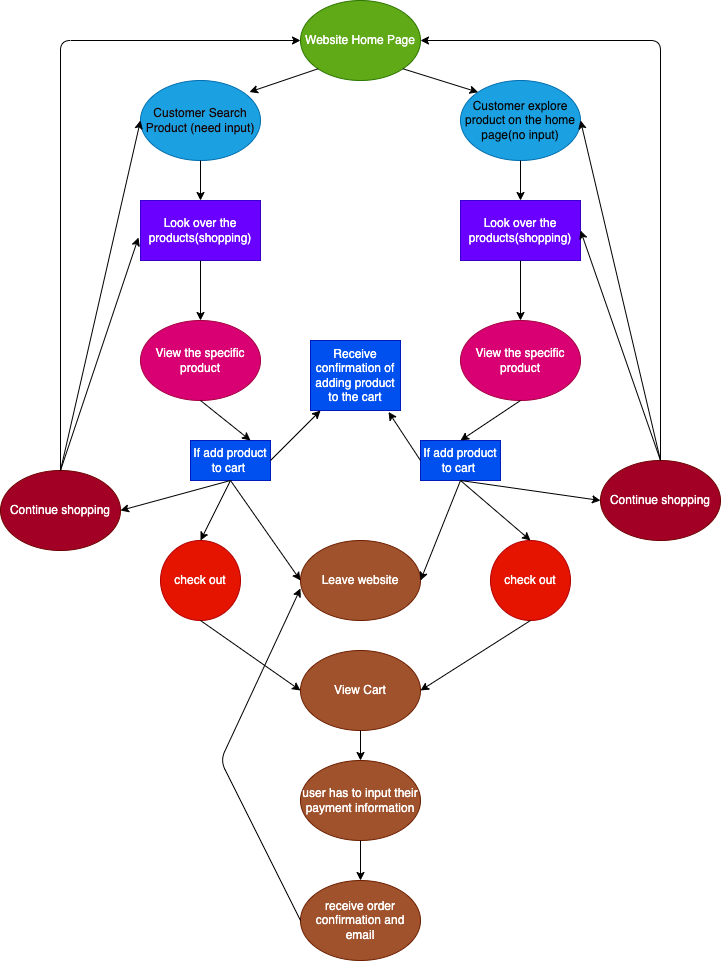

The diagram above was exported from draw.io. Its source (the exported page's mxGraphModel, read from the mxfile embedded in the PNG):
<mxGraphModel dx="650" dy="682" grid="1" gridSize="10" guides="1" tooltips="1" connect="1" arrows="1" fold="1" page="1" pageScale="1" pageWidth="850" pageHeight="1100" math="0" shadow="0">
  <root>
    <mxCell id="0" />
    <mxCell id="1" parent="0" />
    <mxCell id="2" value="Website Home Page&lt;br&gt;" style="ellipse;whiteSpace=wrap;html=1;fillColor=#60a917;fontColor=#ffffff;strokeColor=#2D7600;" parent="1" vertex="1">
      <mxGeometry x="320" y="40" width="120" height="80" as="geometry" />
    </mxCell>
    <mxCell id="4" value="Customer explore product on the home page(no input)" style="ellipse;whiteSpace=wrap;html=1;labelBackgroundColor=none;fillColor=#1ba1e2;fontColor=#050505;strokeColor=#006EAF;" parent="1" vertex="1">
      <mxGeometry x="480" y="120" width="120" height="80" as="geometry" />
    </mxCell>
    <mxCell id="5" value="Customer Search Product (need input)" style="ellipse;whiteSpace=wrap;html=1;labelBackgroundColor=none;fontColor=#190101;fillColor=#1ba1e2;strokeColor=#006EAF;" parent="1" vertex="1">
      <mxGeometry x="160" y="120" width="120" height="80" as="geometry" />
    </mxCell>
    <mxCell id="7" value="" style="endArrow=classic;html=1;fontColor=#050505;exitX=0;exitY=1;exitDx=0;exitDy=0;entryX=0.908;entryY=0.144;entryDx=0;entryDy=0;entryPerimeter=0;" parent="1" source="2" target="5" edge="1">
      <mxGeometry width="50" height="50" relative="1" as="geometry">
        <mxPoint x="490" y="300" as="sourcePoint" />
        <mxPoint x="440" y="350" as="targetPoint" />
      </mxGeometry>
    </mxCell>
    <mxCell id="8" value="" style="endArrow=classic;html=1;fontColor=#050505;exitX=1;exitY=1;exitDx=0;exitDy=0;entryX=0;entryY=0;entryDx=0;entryDy=0;" parent="1" source="2" target="4" edge="1">
      <mxGeometry width="50" height="50" relative="1" as="geometry">
        <mxPoint x="460" y="110" as="sourcePoint" />
        <mxPoint x="391.386406871193" y="133.23572875253808" as="targetPoint" />
      </mxGeometry>
    </mxCell>
    <mxCell id="9" value="Look over the products(shopping)" style="rounded=0;whiteSpace=wrap;html=1;labelBackgroundColor=none;fontColor=#ffffff;fillColor=#6a00ff;strokeColor=#3700CC;" parent="1" vertex="1">
      <mxGeometry x="160" y="240" width="120" height="60" as="geometry" />
    </mxCell>
    <mxCell id="10" value="Look over the products(shopping)" style="rounded=0;whiteSpace=wrap;html=1;labelBackgroundColor=none;fontColor=#ffffff;fillColor=#6a00ff;strokeColor=#3700CC;" parent="1" vertex="1">
      <mxGeometry x="480" y="240" width="120" height="60" as="geometry" />
    </mxCell>
    <mxCell id="11" value="" style="endArrow=classic;html=1;fontColor=#050505;exitX=0.5;exitY=1;exitDx=0;exitDy=0;entryX=0.5;entryY=0;entryDx=0;entryDy=0;" parent="1" source="5" target="9" edge="1">
      <mxGeometry width="50" height="50" relative="1" as="geometry">
        <mxPoint x="270" y="210" as="sourcePoint" />
        <mxPoint x="201.386406871193" y="233.23572875253808" as="targetPoint" />
      </mxGeometry>
    </mxCell>
    <mxCell id="12" value="" style="endArrow=classic;html=1;fontColor=#050505;entryX=0.5;entryY=0;entryDx=0;entryDy=0;exitX=0.5;exitY=1;exitDx=0;exitDy=0;" parent="1" source="4" target="10" edge="1">
      <mxGeometry width="50" height="50" relative="1" as="geometry">
        <mxPoint x="540" y="210" as="sourcePoint" />
        <mxPoint x="230" y="250" as="targetPoint" />
        <Array as="points" />
      </mxGeometry>
    </mxCell>
    <mxCell id="13" value="If add product to cart&amp;nbsp;" style="rounded=0;whiteSpace=wrap;html=1;labelBackgroundColor=none;fontColor=#ffffff;fillColor=#0050ef;strokeColor=#001DBC;" parent="1" vertex="1">
      <mxGeometry x="210" y="480" width="80" height="40" as="geometry" />
    </mxCell>
    <mxCell id="25" value="View the specific product" style="ellipse;whiteSpace=wrap;html=1;labelBackgroundColor=none;fontColor=#ffffff;fillColor=#d80073;strokeColor=#A50040;" parent="1" vertex="1">
      <mxGeometry x="160" y="360" width="120" height="80" as="geometry" />
    </mxCell>
    <mxCell id="26" value="View the specific product" style="ellipse;whiteSpace=wrap;html=1;labelBackgroundColor=none;fontColor=#ffffff;fillColor=#d80073;strokeColor=#A50040;" parent="1" vertex="1">
      <mxGeometry x="480" y="360" width="120" height="80" as="geometry" />
    </mxCell>
    <mxCell id="27" value="If add product to cart&amp;nbsp;" style="rounded=0;whiteSpace=wrap;html=1;labelBackgroundColor=none;fontColor=#ffffff;fillColor=#0050ef;strokeColor=#001DBC;" parent="1" vertex="1">
      <mxGeometry x="440" y="480" width="80" height="40" as="geometry" />
    </mxCell>
    <mxCell id="29" value="Receive confirmation of adding product to the cart&lt;br&gt;" style="rounded=0;whiteSpace=wrap;html=1;labelBackgroundColor=none;fontColor=#ffffff;fillColor=#0050ef;strokeColor=#001DBC;" parent="1" vertex="1">
      <mxGeometry x="330" y="380" width="90" height="70" as="geometry" />
    </mxCell>
    <mxCell id="31" value="" style="endArrow=classic;html=1;fontColor=#FCFAF0;entryX=0.5;entryY=0;entryDx=0;entryDy=0;exitX=0.5;exitY=1;exitDx=0;exitDy=0;" parent="1" source="26" target="27" edge="1">
      <mxGeometry width="50" height="50" relative="1" as="geometry">
        <mxPoint x="490" y="380" as="sourcePoint" />
        <mxPoint x="440" y="430" as="targetPoint" />
      </mxGeometry>
    </mxCell>
    <mxCell id="32" value="" style="endArrow=classic;html=1;fontColor=#FCFAF0;entryX=0.75;entryY=0;entryDx=0;entryDy=0;exitX=0.5;exitY=1;exitDx=0;exitDy=0;" parent="1" source="25" target="13" edge="1">
      <mxGeometry width="50" height="50" relative="1" as="geometry">
        <mxPoint x="300" y="440" as="sourcePoint" />
        <mxPoint x="240" y="480" as="targetPoint" />
      </mxGeometry>
    </mxCell>
    <mxCell id="35" value="" style="endArrow=classic;html=1;fontColor=#FCFAF0;" parent="1" edge="1">
      <mxGeometry width="50" height="50" relative="1" as="geometry">
        <mxPoint x="290" y="500" as="sourcePoint" />
        <mxPoint x="340" y="450" as="targetPoint" />
      </mxGeometry>
    </mxCell>
    <mxCell id="36" value="" style="endArrow=classic;html=1;fontColor=#FCFAF0;entryX=0.867;entryY=1.021;entryDx=0;entryDy=0;entryPerimeter=0;exitX=0;exitY=0.5;exitDx=0;exitDy=0;" parent="1" source="27" target="29" edge="1">
      <mxGeometry width="50" height="50" relative="1" as="geometry">
        <mxPoint x="430" y="500" as="sourcePoint" />
        <mxPoint x="350" y="460" as="targetPoint" />
        <Array as="points" />
      </mxGeometry>
    </mxCell>
    <mxCell id="38" value="" style="endArrow=classic;html=1;fontColor=#FCFAF0;entryX=0.5;entryY=0;entryDx=0;entryDy=0;exitX=0.5;exitY=1;exitDx=0;exitDy=0;" parent="1" source="9" target="25" edge="1">
      <mxGeometry width="50" height="50" relative="1" as="geometry">
        <mxPoint x="190" y="360" as="sourcePoint" />
        <mxPoint x="240" y="310" as="targetPoint" />
      </mxGeometry>
    </mxCell>
    <mxCell id="39" value="" style="endArrow=classic;html=1;fontColor=#FCFAF0;entryX=0.5;entryY=0;entryDx=0;entryDy=0;exitX=0.5;exitY=1;exitDx=0;exitDy=0;" parent="1" source="10" target="26" edge="1">
      <mxGeometry width="50" height="50" relative="1" as="geometry">
        <mxPoint x="510" y="360" as="sourcePoint" />
        <mxPoint x="560" y="310" as="targetPoint" />
      </mxGeometry>
    </mxCell>
    <mxCell id="41" value="Continue shopping" style="ellipse;whiteSpace=wrap;html=1;labelBackgroundColor=none;fontColor=#ffffff;fillColor=#a20025;strokeColor=#6F0000;" parent="1" vertex="1">
      <mxGeometry x="20" y="510" width="120" height="80" as="geometry" />
    </mxCell>
    <mxCell id="42" value="Continue shopping" style="ellipse;whiteSpace=wrap;html=1;labelBackgroundColor=none;fontColor=#ffffff;fillColor=#a20025;strokeColor=#6F0000;" parent="1" vertex="1">
      <mxGeometry x="620" y="500" width="120" height="80" as="geometry" />
    </mxCell>
    <mxCell id="43" value="check out&lt;br&gt;" style="ellipse;whiteSpace=wrap;html=1;aspect=fixed;labelBackgroundColor=none;fontColor=#ffffff;fillColor=#e51400;strokeColor=#B20000;" parent="1" vertex="1">
      <mxGeometry x="180" y="580" width="80" height="80" as="geometry" />
    </mxCell>
    <mxCell id="44" value="check out&lt;br&gt;" style="ellipse;whiteSpace=wrap;html=1;aspect=fixed;labelBackgroundColor=none;fontColor=#ffffff;fillColor=#e51400;strokeColor=#B20000;" parent="1" vertex="1">
      <mxGeometry x="510" y="580" width="80" height="80" as="geometry" />
    </mxCell>
    <mxCell id="47" value="Leave website" style="ellipse;whiteSpace=wrap;html=1;labelBackgroundColor=none;fontColor=#ffffff;fillColor=#a0522d;strokeColor=#6D1F00;" parent="1" vertex="1">
      <mxGeometry x="320" y="580" width="120" height="80" as="geometry" />
    </mxCell>
    <mxCell id="49" value="View Cart" style="ellipse;whiteSpace=wrap;html=1;labelBackgroundColor=none;fontColor=#ffffff;fillColor=#a0522d;strokeColor=#6D1F00;" parent="1" vertex="1">
      <mxGeometry x="320" y="690" width="120" height="80" as="geometry" />
    </mxCell>
    <mxCell id="50" value="user has to input their payment information" style="ellipse;whiteSpace=wrap;html=1;labelBackgroundColor=none;fontColor=#ffffff;fillColor=#a0522d;strokeColor=#6D1F00;" parent="1" vertex="1">
      <mxGeometry x="320" y="800" width="120" height="80" as="geometry" />
    </mxCell>
    <mxCell id="51" value="receive order confirmation and email" style="ellipse;whiteSpace=wrap;html=1;labelBackgroundColor=none;fontColor=#ffffff;fillColor=#a0522d;strokeColor=#6D1F00;" parent="1" vertex="1">
      <mxGeometry x="320" y="920" width="120" height="80" as="geometry" />
    </mxCell>
    <mxCell id="52" value="" style="endArrow=classic;html=1;fontColor=#FCFAF0;entryX=0.5;entryY=0;entryDx=0;entryDy=0;exitX=0.5;exitY=1;exitDx=0;exitDy=0;" parent="1" source="13" target="43" edge="1">
      <mxGeometry width="50" height="50" relative="1" as="geometry">
        <mxPoint x="210" y="580" as="sourcePoint" />
        <mxPoint x="260" y="530" as="targetPoint" />
      </mxGeometry>
    </mxCell>
    <mxCell id="53" value="" style="endArrow=classic;html=1;fontColor=#FCFAF0;entryX=0;entryY=0.5;entryDx=0;entryDy=0;exitX=0.5;exitY=1;exitDx=0;exitDy=0;" parent="1" source="13" target="47" edge="1">
      <mxGeometry width="50" height="50" relative="1" as="geometry">
        <mxPoint x="260" y="620" as="sourcePoint" />
        <mxPoint x="310" y="570" as="targetPoint" />
      </mxGeometry>
    </mxCell>
    <mxCell id="54" value="" style="endArrow=classic;html=1;fontColor=#FCFAF0;entryX=1;entryY=0.5;entryDx=0;entryDy=0;exitX=0.5;exitY=1;exitDx=0;exitDy=0;" parent="1" source="27" target="47" edge="1">
      <mxGeometry width="50" height="50" relative="1" as="geometry">
        <mxPoint x="450" y="590" as="sourcePoint" />
        <mxPoint x="500" y="540" as="targetPoint" />
      </mxGeometry>
    </mxCell>
    <mxCell id="55" value="" style="endArrow=classic;html=1;fontColor=#FCFAF0;entryX=1;entryY=0.5;entryDx=0;entryDy=0;exitX=0.5;exitY=1;exitDx=0;exitDy=0;" parent="1" source="13" target="41" edge="1">
      <mxGeometry width="50" height="50" relative="1" as="geometry">
        <mxPoint x="210" y="500" as="sourcePoint" />
        <mxPoint x="190" y="500" as="targetPoint" />
      </mxGeometry>
    </mxCell>
    <mxCell id="56" value="" style="endArrow=classic;html=1;fontColor=#FCFAF0;entryX=0.5;entryY=0;entryDx=0;entryDy=0;exitX=0.5;exitY=1;exitDx=0;exitDy=0;" parent="1" source="27" target="44" edge="1">
      <mxGeometry width="50" height="50" relative="1" as="geometry">
        <mxPoint x="500" y="560" as="sourcePoint" />
        <mxPoint x="550" y="510" as="targetPoint" />
      </mxGeometry>
    </mxCell>
    <mxCell id="57" value="" style="endArrow=classic;html=1;fontColor=#FCFAF0;entryX=0;entryY=0.5;entryDx=0;entryDy=0;" parent="1" target="42" edge="1">
      <mxGeometry width="50" height="50" relative="1" as="geometry">
        <mxPoint x="480" y="520" as="sourcePoint" />
        <mxPoint x="570" y="500" as="targetPoint" />
      </mxGeometry>
    </mxCell>
    <mxCell id="58" value="" style="endArrow=classic;html=1;fontColor=#FCFAF0;exitX=0.5;exitY=1;exitDx=0;exitDy=0;entryX=0;entryY=0.5;entryDx=0;entryDy=0;" parent="1" source="43" target="49" edge="1">
      <mxGeometry width="50" height="50" relative="1" as="geometry">
        <mxPoint x="260" y="690" as="sourcePoint" />
        <mxPoint x="310" y="640" as="targetPoint" />
      </mxGeometry>
    </mxCell>
    <mxCell id="59" value="" style="endArrow=classic;html=1;fontColor=#FCFAF0;exitX=0.5;exitY=1;exitDx=0;exitDy=0;entryX=1;entryY=0.5;entryDx=0;entryDy=0;" parent="1" source="44" target="49" edge="1">
      <mxGeometry width="50" height="50" relative="1" as="geometry">
        <mxPoint x="500" y="760" as="sourcePoint" />
        <mxPoint x="550" y="710" as="targetPoint" />
      </mxGeometry>
    </mxCell>
    <mxCell id="60" value="" style="endArrow=classic;html=1;fontColor=#FCFAF0;exitX=0.5;exitY=1;exitDx=0;exitDy=0;entryX=0.5;entryY=0;entryDx=0;entryDy=0;" parent="1" source="49" target="50" edge="1">
      <mxGeometry width="50" height="50" relative="1" as="geometry">
        <mxPoint x="410" y="800" as="sourcePoint" />
        <mxPoint x="370" y="800" as="targetPoint" />
      </mxGeometry>
    </mxCell>
    <mxCell id="61" value="" style="endArrow=classic;html=1;fontColor=#FCFAF0;exitX=0.5;exitY=1;exitDx=0;exitDy=0;entryX=0.5;entryY=0;entryDx=0;entryDy=0;" parent="1" source="50" target="51" edge="1">
      <mxGeometry width="50" height="50" relative="1" as="geometry">
        <mxPoint x="400" y="890" as="sourcePoint" />
        <mxPoint x="450" y="840" as="targetPoint" />
      </mxGeometry>
    </mxCell>
    <mxCell id="62" value="" style="endArrow=classic;html=1;fontColor=#FCFAF0;exitX=0;exitY=0.5;exitDx=0;exitDy=0;entryX=0;entryY=0.6;entryDx=0;entryDy=0;entryPerimeter=0;" parent="1" source="51" target="47" edge="1">
      <mxGeometry width="50" height="50" relative="1" as="geometry">
        <mxPoint x="200" y="820" as="sourcePoint" />
        <mxPoint x="250" y="770" as="targetPoint" />
        <Array as="points">
          <mxPoint x="240" y="800" />
        </Array>
      </mxGeometry>
    </mxCell>
    <mxCell id="63" value="" style="endArrow=classic;html=1;fontColor=#FCFAF0;entryX=0;entryY=0.5;entryDx=0;entryDy=0;" parent="1" target="2" edge="1">
      <mxGeometry width="50" height="50" relative="1" as="geometry">
        <mxPoint x="80" y="510" as="sourcePoint" />
        <mxPoint x="160" y="30" as="targetPoint" />
        <Array as="points">
          <mxPoint x="80" y="80" />
        </Array>
      </mxGeometry>
    </mxCell>
    <mxCell id="64" value="" style="endArrow=classic;html=1;fontColor=#FCFAF0;entryX=0;entryY=0.5;entryDx=0;entryDy=0;" parent="1" target="5" edge="1">
      <mxGeometry width="50" height="50" relative="1" as="geometry">
        <mxPoint x="80" y="510" as="sourcePoint" />
        <mxPoint x="130" y="460" as="targetPoint" />
      </mxGeometry>
    </mxCell>
    <mxCell id="65" value="" style="endArrow=classic;html=1;fontColor=#FCFAF0;entryX=-0.017;entryY=0.617;entryDx=0;entryDy=0;entryPerimeter=0;" parent="1" target="9" edge="1">
      <mxGeometry width="50" height="50" relative="1" as="geometry">
        <mxPoint x="80" y="510" as="sourcePoint" />
        <mxPoint x="130" y="460" as="targetPoint" />
      </mxGeometry>
    </mxCell>
    <mxCell id="66" value="" style="endArrow=classic;html=1;fontColor=#FCFAF0;entryX=1;entryY=0.5;entryDx=0;entryDy=0;" parent="1" target="2" edge="1">
      <mxGeometry width="50" height="50" relative="1" as="geometry">
        <mxPoint x="680" y="500" as="sourcePoint" />
        <mxPoint x="450" y="80" as="targetPoint" />
        <Array as="points">
          <mxPoint x="680" y="80" />
        </Array>
      </mxGeometry>
    </mxCell>
    <mxCell id="67" value="" style="endArrow=classic;html=1;fontColor=#FCFAF0;entryX=1;entryY=0.5;entryDx=0;entryDy=0;" parent="1" target="4" edge="1">
      <mxGeometry width="50" height="50" relative="1" as="geometry">
        <mxPoint x="680" y="500" as="sourcePoint" />
        <mxPoint x="640" y="310" as="targetPoint" />
      </mxGeometry>
    </mxCell>
    <mxCell id="68" value="" style="endArrow=classic;html=1;fontColor=#FCFAF0;entryX=1;entryY=0.5;entryDx=0;entryDy=0;" parent="1" target="10" edge="1">
      <mxGeometry width="50" height="50" relative="1" as="geometry">
        <mxPoint x="680" y="500" as="sourcePoint" />
        <mxPoint x="640" y="410" as="targetPoint" />
      </mxGeometry>
    </mxCell>
  </root>
</mxGraphModel>